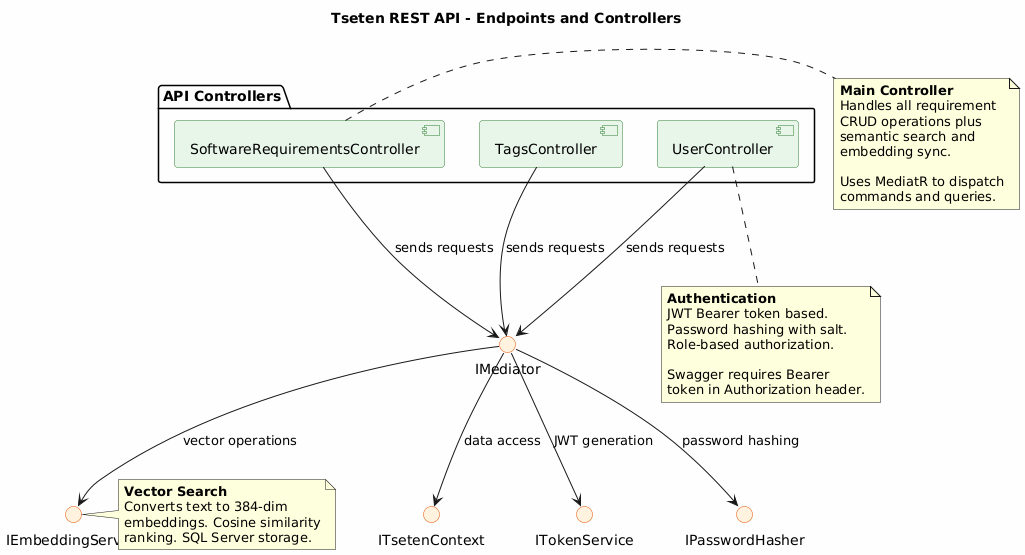

The diagram above was rendered by PlantUML. Its source (embedded in the PNG):
@startuml Tseten API Endpoints and Controllers
!define RECTANGLE_WIDTH 280
skinparam backgroundColor #FEFEFE
skinparam wrapWidth 250
skinparam maxMessageSize 200

title Tseten REST API - Endpoints and Controllers

skinparam component {
    BackgroundColor #E8F5E9
    BorderColor #2E7D32
}

skinparam interface {
    BackgroundColor #FFF3E0
    BorderColor #E65100
}

package "API Controllers" {
    
    component [SoftwareRequirementsController] as srController
    
    component [TagsController] as tagController
    
    component [UserController] as userController
}

interface "IMediator" as mediator
interface "ITsetenContext" as context
interface "IEmbeddingService" as embedding
interface "ITokenService" as tokenService
interface "IPasswordHasher" as passwordHasher

srController --> mediator : sends requests
tagController --> mediator : sends requests
userController --> mediator : sends requests

mediator --> context : data access
mediator --> embedding : vector operations
mediator --> tokenService : JWT generation
mediator --> passwordHasher : password hashing

note right of srController
  **Main Controller**
  Handles all requirement
  CRUD operations plus
  semantic search and
  embedding sync.
  
  Uses MediatR to dispatch
  commands and queries.
end note

note bottom of userController
  **Authentication**
  JWT Bearer token based.
  Password hashing with salt.
  Role-based authorization.
  
  Swagger requires Bearer
  token in Authorization header.
end note

note right of embedding
  **Vector Search**
  Converts text to 384-dim
  embeddings. Cosine similarity
  ranking. SQL Server storage.
end note

@enduml